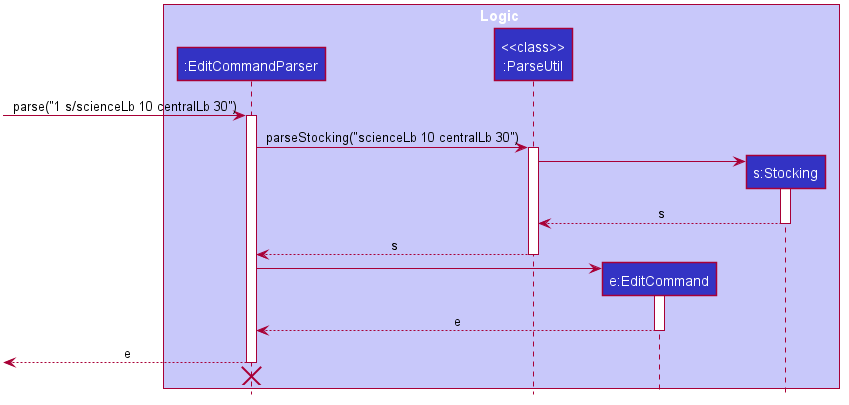

The diagram above was rendered by PlantUML. Its source (embedded in the PNG):
@startuml








skinparam BackgroundColor #FFFFFFF

skinparam Shadowing false

skinparam Class {
    FontColor #FFFFFF
    BorderThickness 1
    BorderColor #FFFFFF
    StereotypeFontColor #FFFFFF
    FontName Arial
}

skinparam Actor {
    BorderColor #000000
    Color #000000
    FontName Arial
}

skinparam Sequence {
    MessageAlign center
    BoxFontSize 15
    BoxPadding 0
    BoxFontColor #FFFFFF
    FontName Arial
}

skinparam Participant {
    FontColor #FFFFFFF
    Padding 20
}

skinparam MinClassWidth 50
skinparam ParticipantPadding 10
skinparam Shadowing false
skinparam DefaultTextAlignment center
skinparam packageStyle Rectangle

hide footbox
hide members
hide circle

box Logic #C8C8FA

participant ":EditCommandParser" as EditCommandParser #3333C4
participant "<<class>>\n:ParseUtil" as ParserUtil #3333C4
participant "e:EditCommand" as EditCommand #3333C4
participant "s:Stocking" as Stocking #3333C4
end box

[-> EditCommandParser : parse("1 s/scienceLb 10 centralLb 30")
activate EditCommandParser

EditCommandParser -> ParserUtil : parseStocking("scienceLb 10 centralLb 30")
activate ParserUtil

create Stocking
ParserUtil -> Stocking
activate Stocking

Stocking --> ParserUtil : s
deactivate Stocking

ParserUtil --> EditCommandParser : s
deactivate ParserUtil

create EditCommand
EditCommandParser -> EditCommand
activate EditCommand

EditCommand --> EditCommandParser : e
deactivate EditCommand

[<--EditCommandParser : e
deactivate EditCommandParser
[<-[hidden]- EditCommandParser
destroy EditCommandParser

@enduml